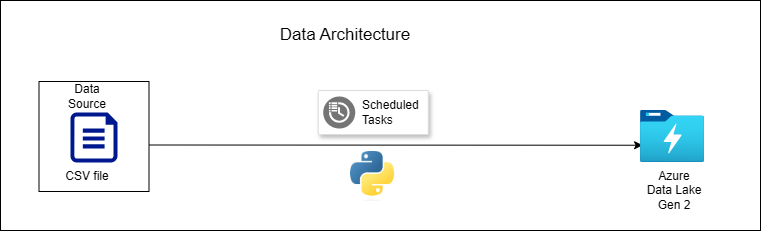

The diagram above was exported from draw.io. Its source (the exported page's mxGraphModel, read from the mxfile embedded in the PNG):
<mxGraphModel dx="1140" dy="565" grid="1" gridSize="10" guides="1" tooltips="1" connect="1" arrows="1" fold="1" page="1" pageScale="1" pageWidth="827" pageHeight="1169" math="0" shadow="0">
  <root>
    <mxCell id="0" />
    <mxCell id="1" parent="0" />
    <mxCell id="jDnp4Y-C0A1S2_mkYudh-15" value="" style="rounded=0;whiteSpace=wrap;html=1;" vertex="1" parent="1">
      <mxGeometry x="30" y="180" width="760" height="230" as="geometry" />
    </mxCell>
    <mxCell id="jDnp4Y-C0A1S2_mkYudh-2" value="" style="whiteSpace=wrap;html=1;aspect=fixed;" vertex="1" parent="1">
      <mxGeometry x="68.5" y="261" width="110" height="110" as="geometry" />
    </mxCell>
    <mxCell id="jDnp4Y-C0A1S2_mkYudh-1" value="" style="sketch=0;aspect=fixed;pointerEvents=1;shadow=0;dashed=0;html=1;strokeColor=none;labelPosition=center;verticalLabelPosition=bottom;verticalAlign=top;align=center;fillColor=#00188D;shape=mxgraph.azure.file" vertex="1" parent="1">
      <mxGeometry x="100" y="292" width="47" height="50" as="geometry" />
    </mxCell>
    <mxCell id="jDnp4Y-C0A1S2_mkYudh-4" value="" style="endArrow=classic;html=1;rounded=0;entryX=0.033;entryY=0.668;entryDx=0;entryDy=0;entryPerimeter=0;" edge="1" parent="1" target="jDnp4Y-C0A1S2_mkYudh-5">
      <mxGeometry width="50" height="50" relative="1" as="geometry">
        <mxPoint x="178.5" y="324.5" as="sourcePoint" />
        <mxPoint x="400" y="325" as="targetPoint" />
      </mxGeometry>
    </mxCell>
    <mxCell id="jDnp4Y-C0A1S2_mkYudh-5" value="" style="image;aspect=fixed;html=1;points=[];align=center;fontSize=12;image=img/lib/azure2/storage/Data_Lake_Storage_Gen1.svg;" vertex="1" parent="1">
      <mxGeometry x="670" y="290" width="64" height="52" as="geometry" />
    </mxCell>
    <mxCell id="jDnp4Y-C0A1S2_mkYudh-7" value="Data Source" style="text;html=1;align=center;verticalAlign=middle;whiteSpace=wrap;rounded=0;" vertex="1" parent="1">
      <mxGeometry x="87" y="261" width="60" height="30" as="geometry" />
    </mxCell>
    <mxCell id="jDnp4Y-C0A1S2_mkYudh-8" value="CSV file" style="text;html=1;align=center;verticalAlign=middle;whiteSpace=wrap;rounded=0;" vertex="1" parent="1">
      <mxGeometry x="87" y="341" width="60" height="30" as="geometry" />
    </mxCell>
    <mxCell id="jDnp4Y-C0A1S2_mkYudh-9" value="Azure Data Lake Gen 2" style="text;html=1;align=center;verticalAlign=middle;whiteSpace=wrap;rounded=0;" vertex="1" parent="1">
      <mxGeometry x="674" y="350" width="60" height="39" as="geometry" />
    </mxCell>
    <mxCell id="jDnp4Y-C0A1S2_mkYudh-10" value="" style="shape=image;verticalLabelPosition=bottom;labelBackgroundColor=default;verticalAlign=top;aspect=fixed;imageAspect=0;image=data:image/jpeg,(base64 omitted: 7692 chars);" vertex="1" parent="1">
      <mxGeometry x="380" y="331" width="45.53" height="50" as="geometry" />
    </mxCell>
    <mxCell id="jDnp4Y-C0A1S2_mkYudh-11" value="" style="strokeColor=#dddddd;shadow=1;strokeWidth=1;rounded=1;absoluteArcSize=1;arcSize=2;" vertex="1" parent="1">
      <mxGeometry x="347.77" y="270" width="110" height="44" as="geometry" />
    </mxCell>
    <mxCell id="jDnp4Y-C0A1S2_mkYudh-12" value="Scheduled&#10;Tasks" style="sketch=0;dashed=0;connectable=0;html=1;fillColor=#757575;strokeColor=none;shape=mxgraph.gcp2.scheduled_tasks;part=1;labelPosition=right;verticalLabelPosition=middle;align=left;verticalAlign=middle;spacingLeft=5;fontSize=12;" vertex="1" parent="jDnp4Y-C0A1S2_mkYudh-11">
      <mxGeometry y="0.5" width="32" height="32" relative="1" as="geometry">
        <mxPoint x="5" y="-16" as="offset" />
      </mxGeometry>
    </mxCell>
    <mxCell id="jDnp4Y-C0A1S2_mkYudh-13" value="&lt;font style=&quot;font-size: 17px;&quot;&gt;Data Architecture&lt;/font&gt;" style="text;html=1;align=center;verticalAlign=middle;whiteSpace=wrap;rounded=0;strokeWidth=2;" vertex="1" parent="1">
      <mxGeometry x="300" y="200" width="150" height="30" as="geometry" />
    </mxCell>
  </root>
</mxGraphModel>